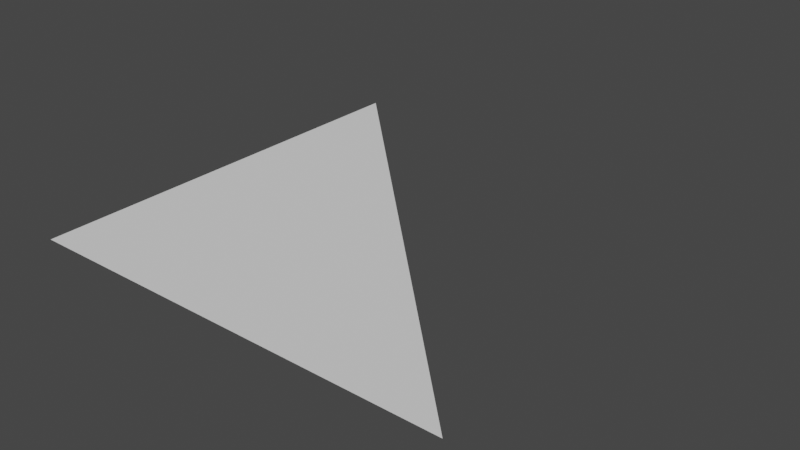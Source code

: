 # Source: api.blend  (saved by Blender 3.6.11; exported with 4.5.12 LTS)
import bpy
from mathutils import Matrix  # noqa: F401  (used for matrix-valued properties, if any)

bpy.ops.wm.read_factory_settings(use_empty=True)
scene = bpy.context.scene
scene.name = 'Scene'

# ---- collections
col_collection = bpy.data.collections.new('Collection'); scene.collection.children.link(col_collection)

# ---- world
world_world = bpy.data.worlds.new('World'); scene.world = world_world
world_world.use_nodes = True; world_world.node_tree.nodes.clear()
_N = world_world.node_tree.nodes; _L = world_world.node_tree.links
n0 = _N.new('ShaderNodeOutputWorld'); n0.name = 'World Output'; n0.location = (300, 300)
n1 = _N.new('ShaderNodeBackground'); n1.name = 'Background'; n1.location = (10, 300)
n1.inputs[0].default_value = (0.05088, 0.05088, 0.05088, 1.0)
_L.new(n1.outputs[0], n0.inputs[0])
n0.is_active_output = True
world_world.color = (0.05088, 0.05088, 0.05088)
world_world.use_sun_shadow = False
world_world.sun_shadow_jitter_overblur = 0.0

# ---- meshes
me_polygon_002 = bpy.data.meshes.new('Polygon.002')
me_polygon_002.from_pydata([(0.0, 0.0, 0.0), (1.0, 0.0, 0.0), (0.0, 1.0, 0.0)], [], [(0, 1, 2)])
me_polygon_002.update()

# ---- objects
ob_polygonobject_001 = bpy.data.objects.new('PolygonObject.001', me_polygon_002)

# ---- transforms, parenting, visibility, modifiers, constraints
ob_polygonobject_001.location = (0.0, 0.0, 0.0)

# ---- collection membership
scene.collection.objects.link(ob_polygonobject_001)

# ---- scene / render settings (as saved in the file)
scene.frame_start = 1; scene.frame_end = 250; scene.frame_set(1)
scene.render.engine = 'BLENDER_EEVEE_NEXT'
scene.cycles.sampling_pattern = 'TABULATED_SOBOL'
scene.view_settings.view_transform = 'Filmic'
bpy.context.view_layer.update()

# ---- added for rendering (the .blend has no active camera and no usable light): camera, sun
cam_auto = bpy.data.cameras.new('AutoCamera')
cam_auto.lens = 50.0
cam_auto.sensor_width = 36.0
cam_auto.clip_end = 1000.0
ob_auto_camera = bpy.data.objects.new('AutoCamera', cam_auto)
scene.collection.objects.link(ob_auto_camera)
ob_auto_camera.location = (1.80847, -1.07016, 1.04677)
ob_auto_camera.rotation_euler = (1.09748, -7.21219e-08, 0.694738)
scene.camera = ob_auto_camera
light_auto_sun = bpy.data.lights.new('AutoSun', 'SUN')
light_auto_sun.energy = 3.0
light_auto_sun.angle = 0.0523599
ob_auto_sun = bpy.data.objects.new('AutoSun', light_auto_sun)
scene.collection.objects.link(ob_auto_sun)
ob_auto_sun.rotation_euler = (0.872665, 0.174533, 0.523599)
bpy.context.view_layer.update()
